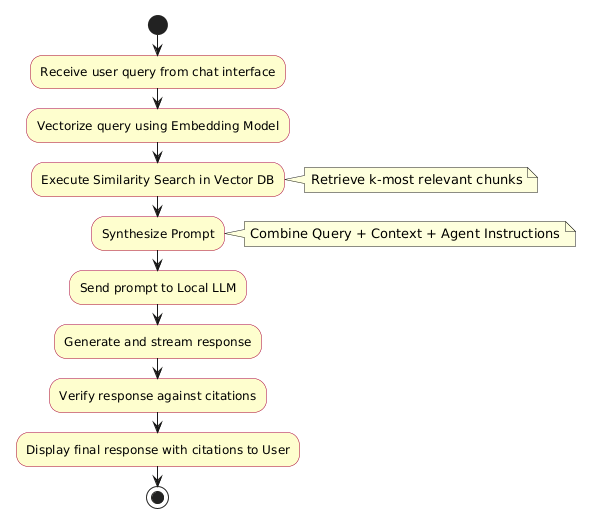

The diagram above was rendered by PlantUML. Its source (embedded in the PNG):
@startuml
skinparam activity {
  BackgroundColor #FEFECE
  BorderColor #A80036
}

start

:Receive user query from chat interface;
:Vectorize query using Embedding Model;
:Execute Similarity Search in Vector DB;
note right: Retrieve k-most relevant chunks

:Synthesize Prompt;
note right: Combine Query + Context + Agent Instructions

:Send prompt to Local LLM;
:Generate and stream response;
:Verify response against citations;
:Display final response with citations to User;

stop
@enduml